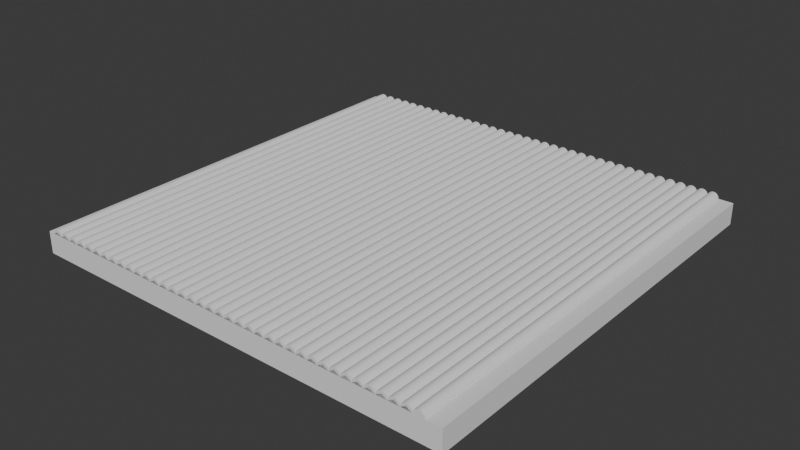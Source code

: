 # Source: terrain7.blend  (saved by Blender 4.4.32; exported with 4.5.12 LTS)
import bpy
from mathutils import Matrix  # noqa: F401  (used for matrix-valued properties, if any)

bpy.ops.wm.read_factory_settings(use_empty=True)
scene = bpy.context.scene
scene.name = 'Scene'

# ---- collections
col_collection = bpy.data.collections.new('Collection'); scene.collection.children.link(col_collection)

# ---- world
world_world = bpy.data.worlds.new('World'); scene.world = world_world
world_world.use_nodes = True; world_world.node_tree.nodes.clear()
_N = world_world.node_tree.nodes; _L = world_world.node_tree.links
n0 = _N.new('ShaderNodeOutputWorld'); n0.name = 'World Output'; n0.location = (300, 300)
n1 = _N.new('ShaderNodeBackground'); n1.name = 'Background'; n1.location = (10, 300)
n1.inputs[0].default_value = (0.05088, 0.05088, 0.05088, 1.0)
_L.new(n1.outputs[0], n0.inputs[0])
n0.is_active_output = True
world_world.color = (0.05088, 0.05088, 0.05088)
world_world.sun_shadow_jitter_overblur = 0.0

# ---- meshes
me_cube_001 = bpy.data.meshes.new('Cube.001')
me_cube_001.from_pydata([(-1.0, -1.0, -1.0), (-1.0, -1.0, 1.0), (-1.0, 1.0, -1.0), (-1.0, 1.0, 1.0), (1.0, -1.0, -1.0), (1.0, -1.0, 1.0), (1.0, 1.0, -1.0), (1.0, 1.0, 1.0)], [], [(0, 1, 3, 2), (2, 3, 7, 6), (6, 7, 5, 4), (4, 5, 1, 0), (2, 6, 4, 0), (7, 3, 1, 5)])
_uv = me_cube_001.uv_layers.new(name='UVMap')
_uv.uv.foreach_set('vector', [0.375, 0.0, 0.625, 0.0, 0.625, 0.25, 0.375, 0.25, 0.375, 0.25, 0.625, 0.25, 0.625, 0.5, 0.375, 0.5, 0.375, 0.5, 0.625, 0.5, 0.625, 0.75, 0.375, 0.75, 0.375, 0.75, 0.625, 0.75, 0.625, 1.0, 0.375, 1.0, 0.125, 0.5, 0.375, 0.5, 0.375, 0.75, 0.125, 0.75, 0.625, 0.5, 0.875, 0.5, 0.875, 0.75, 0.625, 0.75])
me_cube_001.materials.append(None)
me_cube_001.update()
me_cylinder_001 = bpy.data.meshes.new('Cylinder.001')
me_cylinder_001.from_pydata([(0.025, 0.025, -2.0), (0.025, 0.025, 0.0), (0.02988, 0.02452, -2.0), (0.02988, 0.02452, 0.0), (0.03457, 0.0231, -2.0), (0.03457, 0.0231, 0.0), (0.03889, 0.02079, -2.0), (0.03889, 0.02079, 0.0), (0.04268, 0.01768, -2.0), (0.04268, 0.01768, 0.0), (0.04579, 0.01389, -2.0), (0.04579, 0.01389, 0.0), (0.0481, 0.009567, -2.0), (0.0481, 0.009567, 0.0), (0.04952, 0.004877, -2.0), (0.04952, 0.004877, 0.0), (0.05, 0.0, -2.0), (0.05, 0.0, 0.0), (-2.421e-08, 0.0, -2.0), (-2.421e-08, 0.0, 0.0), (0.0004803, 0.004877, -2.0), (0.0004803, 0.004877, 0.0), (0.001903, 0.009567, -2.0), (0.001903, 0.009567, 0.0), (0.004213, 0.01389, -2.0), (0.004213, 0.01389, 0.0), (0.007322, 0.01768, -2.0), (0.007322, 0.01768, 0.0), (0.01111, 0.02079, -2.0), (0.01111, 0.02079, 0.0), (0.01543, 0.0231, -2.0), (0.01543, 0.0231, 0.0), (0.02012, 0.02452, -2.0), (0.02012, 0.02452, 0.0)], [], [(0, 1, 3, 2), (2, 3, 5, 4), (4, 5, 7, 6), (6, 7, 9, 8), (8, 9, 11, 10), (10, 11, 13, 12), (12, 13, 15, 14), (14, 15, 17, 16), (16, 17, 19, 18), (2, 4, 6, 8, 10, 12, 14, 16, 18, 20, 22, 24, 26, 28, 30, 32, 0), (1, 33, 31, 29, 27, 25, 23, 21, 19, 17, 15, 13, 11, 9, 7, 5, 3), (18, 19, 21, 20), (20, 21, 23, 22), (22, 23, 25, 24), (24, 25, 27, 26), (26, 27, 29, 28), (28, 29, 31, 30), (30, 31, 33, 32), (32, 33, 1, 0)])
_uv = me_cylinder_001.uv_layers.new(name='UVMap')
_uv.uv.foreach_set('vector', [1.0, 0.0, 1.0, 1.0, 0.9688, 1.0, 0.9688, 0.0, 0.9688, 0.0, 0.9688, 1.0, 0.9375, 1.0, 0.9375, 0.0, 0.9375, 0.0, 0.9375, 1.0, 0.9062, 1.0, 0.9062, 0.0, 0.9062, 0.0, 0.9062, 1.0, 0.875, 1.0, 0.875, 0.0, 0.875, 0.0, 0.875, 1.0, 0.8438, 1.0, 0.8438, 0.0, 0.8438, 0.0, 0.8438, 1.0, 0.8125, 1.0, 0.8125, 0.0, 0.8125, 0.0, 0.8125, 1.0, 0.7812, 1.0, 0.7812, 0.0, 0.7812, 0.0, 0.7812, 1.0, 0.75, 1.0, 0.75, 0.0, 0.75, 0.0, 0.75, 1.0, 0.25, 1.0, 0.25, 0.0, 0.9688, 0.0, 0.9375, 0.0, 0.9062, 0.0, 0.875, 0.0, 0.8438, 0.0, 0.8125, 0.0, 0.7812, 0.0, 0.75, 0.0, 0.25, 0.0, 0.2188, 0.0, 0.1875, 0.0, 0.1562, 0.0, 0.125, 0.0, 0.09375, 0.0, 0.0625, 0.0, 0.03125, 0.0, 0.0, 0.0, 0.0, 1.0, 0.03125, 1.0, 0.0625, 1.0, 0.09375, 1.0, 0.125, 1.0, 0.1562, 1.0, 0.1875, 1.0, 0.2188, 1.0, 0.25, 1.0, 0.75, 1.0, 0.7812, 1.0, 0.8125, 1.0, 0.8438, 1.0, 0.875, 1.0, 0.9062, 1.0, 0.9375, 1.0, 0.9688, 1.0, 0.25, 0.0, 0.25, 1.0, 0.2188, 1.0, 0.2188, 0.0, 0.2188, 0.0, 0.2188, 1.0, 0.1875, 1.0, 0.1875, 0.0, 0.1875, 0.0, 0.1875, 1.0, 0.1562, 1.0, 0.1562, 0.0, 0.1562, 0.0, 0.1562, 1.0, 0.125, 1.0, 0.125, 0.0, 0.125, 0.0, 0.125, 1.0, 0.09375, 1.0, 0.09375, 0.0, 0.09375, 0.0, 0.09375, 1.0, 0.0625, 1.0, 0.0625, 0.0, 0.0625, 0.0, 0.0625, 1.0, 0.03125, 1.0, 0.03125, 0.0, 0.03125, 0.0, 0.03125, 1.0, 0.0, 1.0, 0.0, 0.0])
me_cylinder_001.update()
me_cylinder = bpy.data.meshes.new('Cylinder')
me_cylinder.from_pydata([(0.866, 1.5, -2.0), (0.866, 1.5, 0.0), (1.732, 4.768e-07, -2.0), (1.732, 4.768e-07, 0.0), (1.77e-05, 4.768e-07, -2.0), (1.77e-05, 4.768e-07, 0.0)], [], [(0, 1, 3, 2), (2, 3, 5, 4), (3, 1, 5), (4, 5, 1, 0), (0, 2, 4)])
_uv = me_cylinder.uv_layers.new(name='UVMap')
_uv.uv.foreach_set('vector', [1.0, 0.5, 1.0, 1.0, 0.6667, 1.0, 0.6667, 0.5, 0.6667, 0.5, 0.6667, 1.0, 0.3333, 1.0, 0.3333, 0.5, 0.4578, 0.13, 0.25, 0.49, 0.04215, 0.13, 0.3333, 0.5, 0.3333, 1.0, -5.96e-08, 1.0, -5.96e-08, 0.5, 0.75, 0.49, 0.9578, 0.13, 0.5422, 0.13])
me_cylinder.update()

# ---- objects
ob_cube = bpy.data.objects.new('Cube', me_cube_001)
ob_cylinder = bpy.data.objects.new('Cylinder', me_cylinder_001)
ob_cylinder_001 = bpy.data.objects.new('Cylinder.001', me_cylinder)

# ---- transforms, parenting, visibility, modifiers, constraints
ob_cube.location = (0.0, 0.0, 0.0)
ob_cube.scale = (1.0, 1.0, 0.05)
ob_cylinder.location = (-0.9686, -1.0, 0.05)
ob_cylinder.rotation_euler = (1.571, -0.0, 0.0)
ob_cylinder.scale = (1.0, 1.0, 1.0)
_m = ob_cylinder.modifiers.new('Array', 'ARRAY')
_m.count = 38
ob_cylinder_001.location = (-0.9686, -1.0, 0.05)
ob_cylinder_001.rotation_euler = (1.571, -0.0, 0.0)
ob_cylinder_001.scale = (0.02887, 0.01, 1.0)
_m = ob_cylinder_001.modifiers.new('Array', 'ARRAY')
_m.count = 37

# ---- collection membership
col_collection.objects.link(ob_cube)
col_collection.objects.link(ob_cylinder)
col_collection.objects.link(ob_cylinder_001)

# ---- scene / render settings (as saved in the file)
scene.frame_start = 1; scene.frame_end = 250; scene.frame_set(41)
scene.render.engine = 'BLENDER_EEVEE_NEXT'
bpy.context.view_layer.update()

# ---- added for rendering (the .blend has no active camera and no usable light): camera, sun
cam_auto = bpy.data.cameras.new('AutoCamera')
cam_auto.lens = 50.0
cam_auto.sensor_width = 36.0
cam_auto.clip_end = 1000.0
ob_auto_camera = bpy.data.objects.new('AutoCamera', cam_auto)
scene.collection.objects.link(ob_auto_camera)
ob_auto_camera.location = (2.61949, -3.14338, 2.10809)
ob_auto_camera.rotation_euler = (1.09748, -7.21219e-08, 0.694738)
scene.camera = ob_auto_camera
light_auto_sun = bpy.data.lights.new('AutoSun', 'SUN')
light_auto_sun.energy = 3.0
light_auto_sun.angle = 0.0523599
ob_auto_sun = bpy.data.objects.new('AutoSun', light_auto_sun)
scene.collection.objects.link(ob_auto_sun)
ob_auto_sun.rotation_euler = (0.872665, 0.174533, 0.523599)
bpy.context.view_layer.update()
